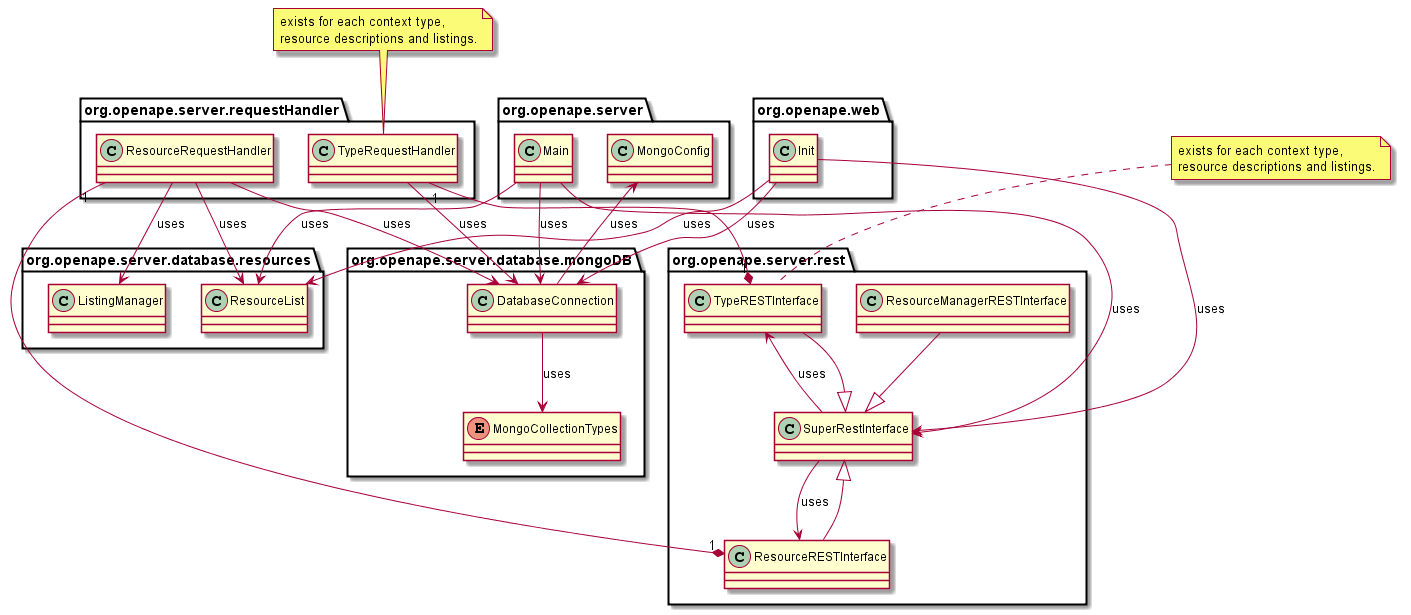

The diagram above was rendered by PlantUML. Its source (embedded in the PNG):
@startuml
class org.openape.server.Main
class org.openape.server.MongoConfig
class org.openape.web.Init
class org.openape.server.database.mongoDB.DatabaseConnection
class org.openape.server.database.resources.ListingManager
class org.openape.server.database.resources.ResourceList
class org.openape.server.requestHandler.TypeRequestHandler 
note left: exists for each context type,\nresource descriptions and listings.
class org.openape.server.requestHandler.ResourceRequestHandler
class org.openape.server.rest.TypeRESTInterface
note left: exists for each context type,\nresource descriptions and listings.
class org.openape.server.rest.ResourceManagerRESTInterface
class org.openape.server.rest.ResourceRESTInterface
class org.openape.server.rest.SuperRestInterface
enum org.openape.server.database.mongoDB.MongoCollectionTypes
org.openape.server.database.mongoDB.DatabaseConnection --> org.openape.server.database.mongoDB.MongoCollectionTypes :uses

org.openape.server.Main --> org.openape.server.database.mongoDB.DatabaseConnection :uses
org.openape.server.Main --> org.openape.server.database.resources.ResourceList :uses
org.openape.server.Main --> org.openape.server.rest.SuperRestInterface :uses
org.openape.web.Init --> org.openape.server.database.mongoDB.DatabaseConnection :uses
org.openape.web.Init --> org.openape.server.database.resources.ResourceList :uses
org.openape.web.Init --> org.openape.server.rest.SuperRestInterface :uses

org.openape.server.database.mongoDB.DatabaseConnection --> org.openape.server.MongoConfig :uses

org.openape.server.requestHandler.TypeRequestHandler --> org.openape.server.database.mongoDB.DatabaseConnection :uses
org.openape.server.requestHandler.ResourceRequestHandler --> org.openape.server.database.mongoDB.DatabaseConnection :uses
org.openape.server.requestHandler.ResourceRequestHandler --> org.openape.server.database.resources.ResourceList :uses

org.openape.server.requestHandler.TypeRequestHandler "1" --* "1" org.openape.server.rest.TypeRESTInterface
org.openape.server.rest.TypeRESTInterface --|> org.openape.server.rest.SuperRestInterface
org.openape.server.rest.ResourceManagerRESTInterface --|> org.openape.server.rest.SuperRestInterface
org.openape.server.requestHandler.ResourceRequestHandler "1" --* "1" org.openape.server.rest.ResourceRESTInterface
org.openape.server.rest.ResourceRESTInterface --|> org.openape.server.rest.SuperRestInterface

org.openape.server.rest.SuperRestInterface --> org.openape.server.rest.TypeRESTInterface :uses
org.openape.server.rest.SuperRestInterface --> org.openape.server.rest.ResourceRESTInterface :uses

org.openape.server.requestHandler.ResourceRequestHandler --> org.openape.server.database.resources.ListingManager :uses
@enduml